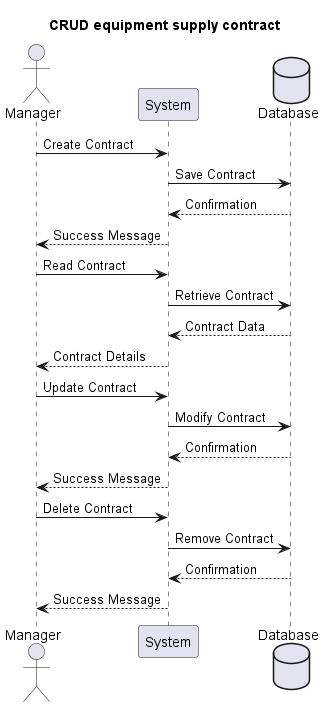

The diagram above was rendered by PlantUML. Its source (embedded in the PNG):
@startuml
title CRUD equipment supply contract 

actor Manager
participant System
database Database

Manager -> System : Create Contract
System -> Database : Save Contract
Database --> System : Confirmation
System --> Manager : Success Message

Manager -> System : Read Contract
System -> Database : Retrieve Contract
Database --> System : Contract Data
System --> Manager : Contract Details

Manager -> System : Update Contract
System -> Database : Modify Contract
Database --> System : Confirmation
System --> Manager : Success Message

Manager -> System : Delete Contract
System -> Database : Remove Contract
Database --> System : Confirmation
System --> Manager : Success Message

@enduml